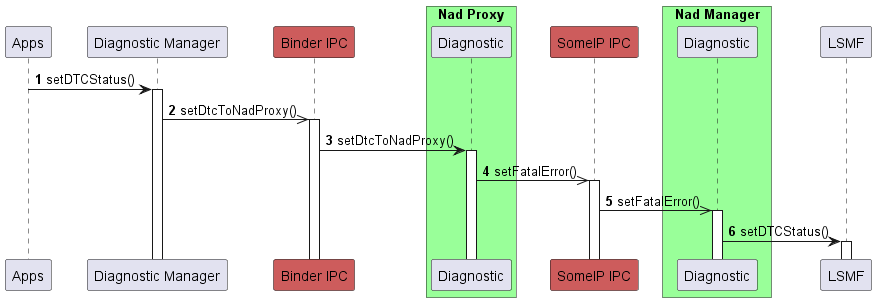

The diagram above was rendered by PlantUML. Its source (embedded in the PNG):
@startuml

!pragma teoz true
autonumber
autoactivate on
' box "NAD\n"

    participant "Apps" as app
    participant "Diagnostic Manager" as diag_mgr

    participant "Binder IPC" as bin #IndianRed

    box "Nad Proxy" #99FF99
    participant "Diagnostic" as diag_co
    end box

' end box

    participant "SomeIP IPC" as sip #IndianRed
' box "BAM\n"

 

    box "Nad Manager" #99FF99
    participant "Diagnostic" as nadm
    end box

    participant "LSMF" as lsmf

' end box

app -> diag_mgr: setDTCStatus()
diag_mgr ->> bin: setDtcToNadProxy()
bin -> diag_co: setDtcToNadProxy()
diag_co ->> sip: setFatalError()
sip ->> nadm: setFatalError()

nadm -> lsmf: setDTCStatus()

@enduml